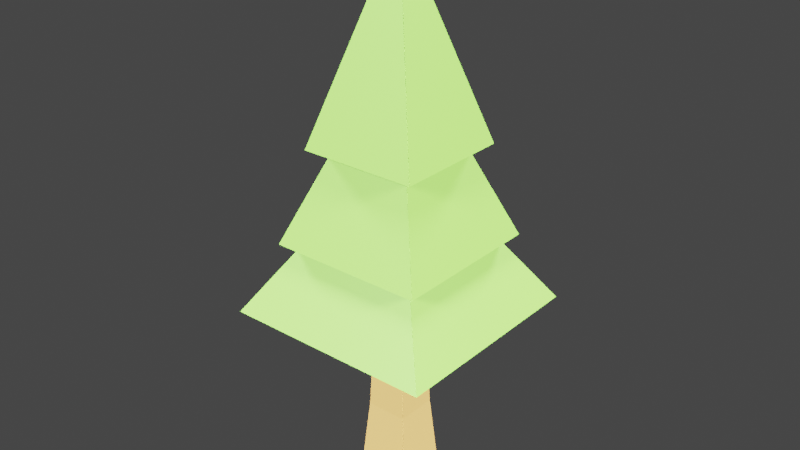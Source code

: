 # Source: pine_1.blend  (saved by Blender 2.82.7; exported with 4.5.12 LTS)
import bpy
from mathutils import Matrix  # noqa: F401  (used for matrix-valued properties, if any)

bpy.ops.wm.read_factory_settings(use_empty=True)
scene = bpy.context.scene
scene.name = 'Scene'

# ---- collections
col_collection = bpy.data.collections.new('Collection'); scene.collection.children.link(col_collection)

# ---- materials (node trees are filled in below, after node groups)
mat_leaves = bpy.data.materials.new('leaves')
mat_leaves.alpha_threshold = 0.0
mat_leaves.use_transparent_shadow = False
mat_leaves.line_color = (0.0, 0.0, 0.0, 1.0)
mat_bark = bpy.data.materials.new('bark')
mat_bark.use_transparent_shadow = False

# ---- material node trees
mat_leaves.use_nodes = True; mat_leaves.node_tree.nodes.clear()
_N = mat_leaves.node_tree.nodes; _L = mat_leaves.node_tree.links
n0 = _N.new('ShaderNodeOutputMaterial'); n0.name = 'Material Output'; n0.location = (300, 300)
n1 = _N.new('ShaderNodeBsdfPrincipled'); n1.name = 'Principled BSDF'; n1.location = (10, 300)
n1.distribution = 'GGX'
n1.subsurface_method = 'BURLEY'
n1.inputs[0].default_value = (0.09157, 0.2462, 0.02608, 1.0)
n1.inputs[2].default_value = 0.4
n1.inputs[3].default_value = 1.45
n1.inputs[27].default_value = (0.0, 0.0, 0.0, 1.0)
n1.inputs[28].default_value = 1.0
_L.new(n1.outputs[0], n0.inputs[0])
n0.is_active_output = True
mat_bark.use_nodes = True; mat_bark.node_tree.nodes.clear()
_N = mat_bark.node_tree.nodes; _L = mat_bark.node_tree.links
n0 = _N.new('ShaderNodeOutputMaterial'); n0.name = 'Material Output'; n0.location = (300, 300)
n1 = _N.new('ShaderNodeBsdfPrincipled'); n1.name = 'Principled BSDF'; n1.location = (10, 300)
n1.distribution = 'GGX'
n1.subsurface_method = 'BURLEY'
n1.inputs[0].default_value = (0.2396, 0.1319, 0.03465, 1.0)
n1.inputs[3].default_value = 1.45
n1.inputs[27].default_value = (0.0, 0.0, 0.0, 1.0)
n1.inputs[28].default_value = 1.0
_L.new(n1.outputs[0], n0.inputs[0])
n0.is_active_output = True

# ---- world
world_world = bpy.data.worlds.new('World'); scene.world = world_world
world_world.use_nodes = True; world_world.node_tree.nodes.clear()
_N = world_world.node_tree.nodes; _L = world_world.node_tree.links
n0 = _N.new('ShaderNodeOutputWorld'); n0.name = 'World Output'; n0.location = (300, 300)
n1 = _N.new('ShaderNodeBackground'); n1.name = 'Background'; n1.location = (10, 300)
n1.inputs[0].default_value = (0.05088, 0.05088, 0.05088, 1.0)
_L.new(n1.outputs[0], n0.inputs[0])
n0.is_active_output = True
world_world.color = (0.05088, 0.05088, 0.05088)
world_world.use_sun_shadow = False
world_world.sun_shadow_jitter_overblur = 0.0

# ---- lights
light_light_002 = bpy.data.lights.new('Light.002', 'SUN')
light_light_002.transmission_factor = 0.0
light_light_002.angle = 0.1993
light_light_002.energy = 20.0
light_light_002.shadow_soft_size = 0.1
light_light_002.shadow_cascade_max_distance = 1000.0
light_light_003 = bpy.data.lights.new('Light.003', 'SUN')
light_light_003.transmission_factor = 0.0
light_light_003.angle = 0.1993
light_light_003.energy = 20.0
light_light_003.shadow_soft_size = 0.1
light_light_003.shadow_cascade_max_distance = 1000.0
light_light_004 = bpy.data.lights.new('Light.004', 'SUN')
light_light_004.transmission_factor = 0.0
light_light_004.angle = 0.1993
light_light_004.energy = 20.0
light_light_004.shadow_soft_size = 0.1
light_light_004.shadow_cascade_max_distance = 1000.0
light_light_005 = bpy.data.lights.new('Light.005', 'SUN')
light_light_005.transmission_factor = 0.0
light_light_005.angle = 0.1993
light_light_005.energy = 20.0
light_light_005.shadow_soft_size = 0.1
light_light_005.shadow_cascade_max_distance = 1000.0

# ---- meshes
me_cube = bpy.data.meshes.new('Cube')
me_cube.from_pydata([(0.6952, 0.6952, 1.0), (1.266, 1.266, -1.0), (0.6952, -0.6952, 1.0), (1.266, -1.266, -1.0), (-0.6952, 0.6952, 1.0), (-1.266, 1.266, -1.0), (-0.6952, -0.6952, 1.0), (-1.266, -1.266, -1.0), (0.8343, 0.8343, 0.4232), (-0.8343, -0.8343, 0.4232), (0.8343, -0.8343, 0.4232), (-0.8343, 0.8343, 0.4232), (0.969, 0.969, -0.2884), (0.969, -0.969, -0.2884), (-0.969, 0.969, -0.2884), (-0.969, -0.969, -0.2884), (-4.9, -4.9, 0.7517), (0.00249, 0.00249, 2.309), (-4.9, 4.9, 0.7517), (0.00249, -0.00249, 2.309), (4.9, -4.9, 0.7517), (-0.00249, 0.00249, 2.309), (4.9, 4.9, 0.7517), (-0.00249, -0.00249, 2.309), (-3.615, -3.615, 1.392), (0.00252, 0.00252, 3.206), (-3.615, 3.615, 1.392), (0.00252, -0.00252, 3.206), (3.615, -3.615, 1.392), (-0.00252, 0.00252, 3.206), (3.615, 3.615, 1.392), (-0.00252, -0.00252, 3.206), (-2.733, -2.733, 2.242), (0.00252, 0.00252, 4.056), (-2.733, 2.733, 2.242), (0.00252, -0.00252, 4.056), (2.733, -2.733, 2.242), (-0.00252, 0.00252, 4.056), (2.733, 2.733, 2.242), (-0.00252, -0.00252, 4.056)], [], [(0, 4, 6, 2), (10, 2, 6, 9), (9, 6, 4, 11), (5, 1, 3, 7), (8, 0, 2, 10), (11, 4, 0, 8), (14, 11, 8, 12), (12, 8, 10, 13), (15, 9, 11, 14), (13, 10, 9, 15), (3, 13, 15, 7), (7, 15, 14, 5), (1, 12, 13, 3), (5, 14, 12, 1), (16, 17, 19, 18), (18, 19, 23, 22), (22, 23, 21, 20), (20, 21, 17, 16), (18, 22, 20, 16), (23, 19, 17, 21), (24, 25, 27, 26), (26, 27, 31, 30), (30, 31, 29, 28), (28, 29, 25, 24), (26, 30, 28, 24), (31, 27, 25, 29), (32, 33, 35, 34), (34, 35, 39, 38), (38, 39, 37, 36), (36, 37, 33, 32), (34, 38, 36, 32), (39, 35, 33, 37)])
me_cube.polygons.foreach_set('material_index', [0, 1, 1, 1, 1, 1, 1, 1, 1, 1, 1, 1, 1, 1, 0, 0, 0, 0, 0, 0, 0, 0, 0, 0, 0, 0, 0, 0, 0, 0, 0, 0])
_uv = me_cube.uv_layers.new(name='UVMap')
_uv.uv.foreach_set('vector', [0.625, 0.5, 0.875, 0.5, 0.875, 0.75, 0.625, 0.75, 0.5529, 0.75, 0.625, 0.75, 0.625, 1.0, 0.5529, 1.0, 0.5529, 0.0, 0.625, 0.0, 0.625, 0.25, 0.5529, 0.25, 0.125, 0.5, 0.375, 0.5, 0.375, 0.75, 0.125, 0.75, 0.5529, 0.5, 0.625, 0.5, 0.625, 0.75, 0.5529, 0.75, 0.5529, 0.25, 0.625, 0.25, 0.625, 0.5, 0.5529, 0.5, 0.464, 0.25, 0.5529, 0.25, 0.5529, 0.5, 0.464, 0.5, 0.464, 0.5, 0.5529, 0.5, 0.5529, 0.75, 0.464, 0.75, 0.464, 0.0, 0.5529, 0.0, 0.5529, 0.25, 0.464, 0.25, 0.464, 0.75, 0.5529, 0.75, 0.5529, 1.0, 0.464, 1.0, 0.375, 0.75, 0.464, 0.75, 0.464, 1.0, 0.375, 1.0, 0.375, 0.0, 0.464, 0.0, 0.464, 0.25, 0.375, 0.25, 0.375, 0.5, 0.464, 0.5, 0.464, 0.75, 0.375, 0.75, 0.375, 0.25, 0.464, 0.25, 0.464, 0.5, 0.375, 0.5, 0.375, 0.0, 0.625, 0.0, 0.625, 0.25, 0.375, 0.25, 0.375, 0.25, 0.625, 0.25, 0.625, 0.5, 0.375, 0.5, 0.375, 0.5, 0.625, 0.5, 0.625, 0.75, 0.375, 0.75, 0.375, 0.75, 0.625, 0.75, 0.625, 1.0, 0.375, 1.0, 0.125, 0.5, 0.375, 0.5, 0.375, 0.75, 0.125, 0.75, 0.625, 0.5, 0.875, 0.5, 0.875, 0.75, 0.625, 0.75, 0.375, 0.0, 0.625, 0.0, 0.625, 0.25, 0.375, 0.25, 0.375, 0.25, 0.625, 0.25, 0.625, 0.5, 0.375, 0.5, 0.375, 0.5, 0.625, 0.5, 0.625, 0.75, 0.375, 0.75, 0.375, 0.75, 0.625, 0.75, 0.625, 1.0, 0.375, 1.0, 0.125, 0.5, 0.375, 0.5, 0.375, 0.75, 0.125, 0.75, 0.625, 0.5, 0.875, 0.5, 0.875, 0.75, 0.625, 0.75, 0.375, 0.0, 0.625, 0.0, 0.625, 0.25, 0.375, 0.25, 0.375, 0.25, 0.625, 0.25, 0.625, 0.5, 0.375, 0.5, 0.375, 0.5, 0.625, 0.5, 0.625, 0.75, 0.375, 0.75, 0.375, 0.75, 0.625, 0.75, 0.625, 1.0, 0.375, 1.0, 0.125, 0.5, 0.375, 0.5, 0.375, 0.75, 0.125, 0.75, 0.625, 0.5, 0.875, 0.5, 0.875, 0.75, 0.625, 0.75])
me_cube.materials.append(mat_leaves)
me_cube.materials.append(mat_bark)
me_cube.use_remesh_preserve_volume = False
me_cube.use_remesh_preserve_attributes = False
me_cube.use_mirror_vertex_groups = False
me_cube.update()

# ---- objects
ob_cube = bpy.data.objects.new('Cube', me_cube)
ob_light_002 = bpy.data.objects.new('Light.002', light_light_002)
ob_light_003 = bpy.data.objects.new('Light.003', light_light_003)
ob_light_001 = bpy.data.objects.new('Light.001', light_light_004)
ob_light_004 = bpy.data.objects.new('Light.004', light_light_005)

# ---- transforms, parenting, visibility, modifiers, constraints
ob_cube.location = (0.0, 0.0, 0.0)
ob_cube.scale = (0.3429, 0.3429, 1.714)
ob_cube.lock_rotations_4d = False
ob_cube.empty_display_type = 'ARROWS'
ob_cube.lineart.crease_threshold = 0.0
ob_light_002.location = (0.003514, 17.48, 13.9)
ob_light_002.rotation_euler = (-0.1532, 1.052, 1.395)
ob_light_002.lock_rotations_4d = False
ob_light_002.empty_display_type = 'ARROWS'
ob_light_002.color = (0.0, 0.0, 0.0, 0.0)
ob_light_002.lineart.crease_threshold = 0.0
ob_light_003.location = (17.29, 0.09172, 13.9)
ob_light_003.rotation_euler = (-0.1532, 1.052, -0.1759)
ob_light_003.lock_rotations_4d = False
ob_light_003.empty_display_type = 'ARROWS'
ob_light_003.color = (0.0, 0.0, 0.0, 0.0)
ob_light_003.lineart.crease_threshold = 0.0
ob_light_001.location = (0.003513, -17.4, 13.9)
ob_light_001.rotation_euler = (-0.1532, 1.052, -1.747)
ob_light_001.lock_rotations_4d = False
ob_light_001.empty_display_type = 'ARROWS'
ob_light_001.color = (0.0, 0.0, 0.0, 0.0)
ob_light_001.lineart.crease_threshold = 0.0
ob_light_004.location = (-17.29, -0.009398, 13.9)
ob_light_004.rotation_euler = (-0.1532, 1.052, 2.966)
ob_light_004.lock_rotations_4d = False
ob_light_004.empty_display_type = 'ARROWS'
ob_light_004.color = (0.0, 0.0, 0.0, 0.0)
ob_light_004.lineart.crease_threshold = 0.0

# ---- collection membership
col_collection.objects.link(ob_cube)
col_collection.objects.link(ob_light_002)
col_collection.objects.link(ob_light_003)
col_collection.objects.link(ob_light_001)
col_collection.objects.link(ob_light_004)

# ---- scene / render settings (as saved in the file)
scene.frame_start = 1; scene.frame_end = 250; scene.frame_set(1)
scene.render.engine = 'BLENDER_EEVEE_NEXT'
scene.cycles.use_denoising = False
scene.cycles.samples = 128
scene.cycles.sampling_pattern = 'TABULATED_SOBOL'
scene.cycles.use_adaptive_sampling = False
scene.cycles.use_light_tree = False
scene.view_settings.view_transform = 'Filmic'
bpy.context.view_layer.update()

# ---- added for rendering (the .blend has no active camera): camera
cam_auto = bpy.data.cameras.new('AutoCamera')
cam_auto.lens = 50.0
cam_auto.sensor_width = 36.0
cam_auto.clip_end = 1000.0
ob_auto_camera = bpy.data.objects.new('AutoCamera', cam_auto)
scene.collection.objects.link(ob_auto_camera)
ob_auto_camera.location = (9.14348, -10.9722, 9.93318)
ob_auto_camera.rotation_euler = (1.09748, -7.21219e-08, 0.694738)
scene.camera = ob_auto_camera
bpy.context.view_layer.update()
